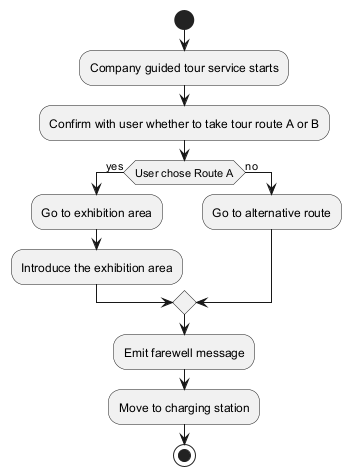

The diagram above was rendered by PlantUML. Its source (embedded in the PNG):
@startuml
start
:Company guided tour service starts;
:Confirm with user whether to take tour route A or B;
if (User chose Route A) then (yes)
  :Go to exhibition area;
  :Introduce the exhibition area;
else (no)
  :Go to alternative route;
endif
:Emit farewell message;
:Move to charging station;
stop
@enduml